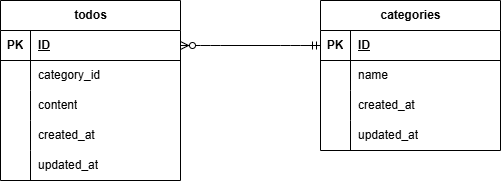

The diagram above was exported from draw.io. Its source (the exported page's mxGraphModel, read from the mxfile embedded in the PNG):
<mxGraphModel dx="810" dy="563" grid="1" gridSize="10" guides="1" tooltips="1" connect="1" arrows="1" fold="1" page="1" pageScale="1" pageWidth="827" pageHeight="1169" math="0" shadow="0">
  <root>
    <mxCell id="0" />
    <mxCell id="1" parent="0" />
    <mxCell id="2" value="categories" style="shape=table;startSize=30;container=1;collapsible=1;childLayout=tableLayout;fixedRows=1;rowLines=0;fontStyle=1;align=center;resizeLast=1;html=1;" vertex="1" parent="1">
      <mxGeometry x="400" y="40" width="180" height="150" as="geometry" />
    </mxCell>
    <mxCell id="3" value="" style="shape=tableRow;horizontal=0;startSize=0;swimlaneHead=0;swimlaneBody=0;fillColor=none;collapsible=0;dropTarget=0;points=[[0,0.5],[1,0.5]];portConstraint=eastwest;top=0;left=0;right=0;bottom=1;" vertex="1" parent="2">
      <mxGeometry y="30" width="180" height="30" as="geometry" />
    </mxCell>
    <mxCell id="4" value="PK" style="shape=partialRectangle;connectable=0;fillColor=none;top=0;left=0;bottom=0;right=0;fontStyle=1;overflow=hidden;whiteSpace=wrap;html=1;" vertex="1" parent="3">
      <mxGeometry width="30" height="30" as="geometry">
        <mxRectangle width="30" height="30" as="alternateBounds" />
      </mxGeometry>
    </mxCell>
    <mxCell id="5" value="ID" style="shape=partialRectangle;connectable=0;fillColor=none;top=0;left=0;bottom=0;right=0;align=left;spacingLeft=6;fontStyle=5;overflow=hidden;whiteSpace=wrap;html=1;" vertex="1" parent="3">
      <mxGeometry x="30" width="150" height="30" as="geometry">
        <mxRectangle width="150" height="30" as="alternateBounds" />
      </mxGeometry>
    </mxCell>
    <mxCell id="6" value="" style="shape=tableRow;horizontal=0;startSize=0;swimlaneHead=0;swimlaneBody=0;fillColor=none;collapsible=0;dropTarget=0;points=[[0,0.5],[1,0.5]];portConstraint=eastwest;top=0;left=0;right=0;bottom=0;" vertex="1" parent="2">
      <mxGeometry y="60" width="180" height="30" as="geometry" />
    </mxCell>
    <mxCell id="7" value="" style="shape=partialRectangle;connectable=0;fillColor=none;top=0;left=0;bottom=0;right=0;editable=1;overflow=hidden;whiteSpace=wrap;html=1;" vertex="1" parent="6">
      <mxGeometry width="30" height="30" as="geometry">
        <mxRectangle width="30" height="30" as="alternateBounds" />
      </mxGeometry>
    </mxCell>
    <mxCell id="8" value="name" style="shape=partialRectangle;connectable=0;fillColor=none;top=0;left=0;bottom=0;right=0;align=left;spacingLeft=6;overflow=hidden;whiteSpace=wrap;html=1;" vertex="1" parent="6">
      <mxGeometry x="30" width="150" height="30" as="geometry">
        <mxRectangle width="150" height="30" as="alternateBounds" />
      </mxGeometry>
    </mxCell>
    <mxCell id="9" value="" style="shape=tableRow;horizontal=0;startSize=0;swimlaneHead=0;swimlaneBody=0;fillColor=none;collapsible=0;dropTarget=0;points=[[0,0.5],[1,0.5]];portConstraint=eastwest;top=0;left=0;right=0;bottom=0;" vertex="1" parent="2">
      <mxGeometry y="90" width="180" height="30" as="geometry" />
    </mxCell>
    <mxCell id="10" value="" style="shape=partialRectangle;connectable=0;fillColor=none;top=0;left=0;bottom=0;right=0;editable=1;overflow=hidden;whiteSpace=wrap;html=1;" vertex="1" parent="9">
      <mxGeometry width="30" height="30" as="geometry">
        <mxRectangle width="30" height="30" as="alternateBounds" />
      </mxGeometry>
    </mxCell>
    <mxCell id="11" value="created_at" style="shape=partialRectangle;connectable=0;fillColor=none;top=0;left=0;bottom=0;right=0;align=left;spacingLeft=6;overflow=hidden;whiteSpace=wrap;html=1;" vertex="1" parent="9">
      <mxGeometry x="30" width="150" height="30" as="geometry">
        <mxRectangle width="150" height="30" as="alternateBounds" />
      </mxGeometry>
    </mxCell>
    <mxCell id="12" value="" style="shape=tableRow;horizontal=0;startSize=0;swimlaneHead=0;swimlaneBody=0;fillColor=none;collapsible=0;dropTarget=0;points=[[0,0.5],[1,0.5]];portConstraint=eastwest;top=0;left=0;right=0;bottom=0;" vertex="1" parent="2">
      <mxGeometry y="120" width="180" height="30" as="geometry" />
    </mxCell>
    <mxCell id="13" value="" style="shape=partialRectangle;connectable=0;fillColor=none;top=0;left=0;bottom=0;right=0;editable=1;overflow=hidden;whiteSpace=wrap;html=1;" vertex="1" parent="12">
      <mxGeometry width="30" height="30" as="geometry">
        <mxRectangle width="30" height="30" as="alternateBounds" />
      </mxGeometry>
    </mxCell>
    <mxCell id="14" value="updated_at" style="shape=partialRectangle;connectable=0;fillColor=none;top=0;left=0;bottom=0;right=0;align=left;spacingLeft=6;overflow=hidden;whiteSpace=wrap;html=1;" vertex="1" parent="12">
      <mxGeometry x="30" width="150" height="30" as="geometry">
        <mxRectangle width="150" height="30" as="alternateBounds" />
      </mxGeometry>
    </mxCell>
    <mxCell id="15" value="todos" style="shape=table;startSize=30;container=1;collapsible=1;childLayout=tableLayout;fixedRows=1;rowLines=0;fontStyle=1;align=center;resizeLast=1;html=1;" vertex="1" parent="1">
      <mxGeometry x="80" y="40" width="180" height="180" as="geometry" />
    </mxCell>
    <mxCell id="16" value="" style="shape=tableRow;horizontal=0;startSize=0;swimlaneHead=0;swimlaneBody=0;fillColor=none;collapsible=0;dropTarget=0;points=[[0,0.5],[1,0.5]];portConstraint=eastwest;top=0;left=0;right=0;bottom=1;" vertex="1" parent="15">
      <mxGeometry y="30" width="180" height="30" as="geometry" />
    </mxCell>
    <mxCell id="17" value="PK" style="shape=partialRectangle;connectable=0;fillColor=none;top=0;left=0;bottom=0;right=0;fontStyle=1;overflow=hidden;whiteSpace=wrap;html=1;" vertex="1" parent="16">
      <mxGeometry width="30" height="30" as="geometry">
        <mxRectangle width="30" height="30" as="alternateBounds" />
      </mxGeometry>
    </mxCell>
    <mxCell id="18" value="ID" style="shape=partialRectangle;connectable=0;fillColor=none;top=0;left=0;bottom=0;right=0;align=left;spacingLeft=6;fontStyle=5;overflow=hidden;whiteSpace=wrap;html=1;" vertex="1" parent="16">
      <mxGeometry x="30" width="150" height="30" as="geometry">
        <mxRectangle width="150" height="30" as="alternateBounds" />
      </mxGeometry>
    </mxCell>
    <mxCell id="19" value="" style="shape=tableRow;horizontal=0;startSize=0;swimlaneHead=0;swimlaneBody=0;fillColor=none;collapsible=0;dropTarget=0;points=[[0,0.5],[1,0.5]];portConstraint=eastwest;top=0;left=0;right=0;bottom=0;" vertex="1" parent="15">
      <mxGeometry y="60" width="180" height="30" as="geometry" />
    </mxCell>
    <mxCell id="20" value="" style="shape=partialRectangle;connectable=0;fillColor=none;top=0;left=0;bottom=0;right=0;editable=1;overflow=hidden;whiteSpace=wrap;html=1;" vertex="1" parent="19">
      <mxGeometry width="30" height="30" as="geometry">
        <mxRectangle width="30" height="30" as="alternateBounds" />
      </mxGeometry>
    </mxCell>
    <mxCell id="21" value="category_id" style="shape=partialRectangle;connectable=0;fillColor=none;top=0;left=0;bottom=0;right=0;align=left;spacingLeft=6;overflow=hidden;whiteSpace=wrap;html=1;" vertex="1" parent="19">
      <mxGeometry x="30" width="150" height="30" as="geometry">
        <mxRectangle width="150" height="30" as="alternateBounds" />
      </mxGeometry>
    </mxCell>
    <mxCell id="22" value="" style="shape=tableRow;horizontal=0;startSize=0;swimlaneHead=0;swimlaneBody=0;fillColor=none;collapsible=0;dropTarget=0;points=[[0,0.5],[1,0.5]];portConstraint=eastwest;top=0;left=0;right=0;bottom=0;" vertex="1" parent="15">
      <mxGeometry y="90" width="180" height="30" as="geometry" />
    </mxCell>
    <mxCell id="23" value="" style="shape=partialRectangle;connectable=0;fillColor=none;top=0;left=0;bottom=0;right=0;editable=1;overflow=hidden;whiteSpace=wrap;html=1;" vertex="1" parent="22">
      <mxGeometry width="30" height="30" as="geometry">
        <mxRectangle width="30" height="30" as="alternateBounds" />
      </mxGeometry>
    </mxCell>
    <mxCell id="24" value="content" style="shape=partialRectangle;connectable=0;fillColor=none;top=0;left=0;bottom=0;right=0;align=left;spacingLeft=6;overflow=hidden;whiteSpace=wrap;html=1;" vertex="1" parent="22">
      <mxGeometry x="30" width="150" height="30" as="geometry">
        <mxRectangle width="150" height="30" as="alternateBounds" />
      </mxGeometry>
    </mxCell>
    <mxCell id="25" value="" style="shape=tableRow;horizontal=0;startSize=0;swimlaneHead=0;swimlaneBody=0;fillColor=none;collapsible=0;dropTarget=0;points=[[0,0.5],[1,0.5]];portConstraint=eastwest;top=0;left=0;right=0;bottom=0;" vertex="1" parent="15">
      <mxGeometry y="120" width="180" height="30" as="geometry" />
    </mxCell>
    <mxCell id="26" value="" style="shape=partialRectangle;connectable=0;fillColor=none;top=0;left=0;bottom=0;right=0;editable=1;overflow=hidden;whiteSpace=wrap;html=1;" vertex="1" parent="25">
      <mxGeometry width="30" height="30" as="geometry">
        <mxRectangle width="30" height="30" as="alternateBounds" />
      </mxGeometry>
    </mxCell>
    <mxCell id="27" value="created_at" style="shape=partialRectangle;connectable=0;fillColor=none;top=0;left=0;bottom=0;right=0;align=left;spacingLeft=6;overflow=hidden;whiteSpace=wrap;html=1;" vertex="1" parent="25">
      <mxGeometry x="30" width="150" height="30" as="geometry">
        <mxRectangle width="150" height="30" as="alternateBounds" />
      </mxGeometry>
    </mxCell>
    <mxCell id="28" style="shape=tableRow;horizontal=0;startSize=0;swimlaneHead=0;swimlaneBody=0;fillColor=none;collapsible=0;dropTarget=0;points=[[0,0.5],[1,0.5]];portConstraint=eastwest;top=0;left=0;right=0;bottom=0;" vertex="1" parent="15">
      <mxGeometry y="150" width="180" height="30" as="geometry" />
    </mxCell>
    <mxCell id="29" style="shape=partialRectangle;connectable=0;fillColor=none;top=0;left=0;bottom=0;right=0;editable=1;overflow=hidden;whiteSpace=wrap;html=1;" vertex="1" parent="28">
      <mxGeometry width="30" height="30" as="geometry">
        <mxRectangle width="30" height="30" as="alternateBounds" />
      </mxGeometry>
    </mxCell>
    <mxCell id="30" value="updated_at" style="shape=partialRectangle;connectable=0;fillColor=none;top=0;left=0;bottom=0;right=0;align=left;spacingLeft=6;overflow=hidden;whiteSpace=wrap;html=1;" vertex="1" parent="28">
      <mxGeometry x="30" width="150" height="30" as="geometry">
        <mxRectangle width="150" height="30" as="alternateBounds" />
      </mxGeometry>
    </mxCell>
    <mxCell id="31" value="" style="edgeStyle=entityRelationEdgeStyle;fontSize=12;html=1;endArrow=ERzeroToMany;startArrow=ERmandOne;entryX=1;entryY=0.5;entryDx=0;entryDy=0;exitX=0;exitY=0.5;exitDx=0;exitDy=0;exitPerimeter=0;" edge="1" parent="1" source="3" target="16">
      <mxGeometry width="100" height="100" relative="1" as="geometry">
        <mxPoint x="330" y="210" as="sourcePoint" />
        <mxPoint x="460" y="240" as="targetPoint" />
        <Array as="points">
          <mxPoint x="400" y="80" />
        </Array>
      </mxGeometry>
    </mxCell>
  </root>
</mxGraphModel>